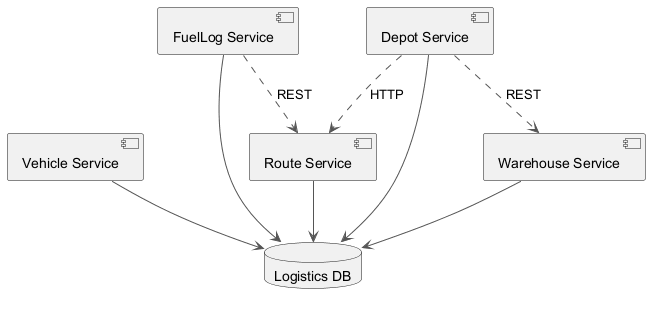

The diagram above was rendered by PlantUML. Its source (embedded in the PNG):
@startuml
skinparam monochrome true
skinparam ArrowColor #555555
component "Vehicle Service" as C_VehicleService
component "Route Service" as C_RouteService
component "Warehouse Service" as C_WarehouseService
component "FuelLog Service" as C_FuelLogService
component "Depot Service" as C_DepotService
database "Logistics DB" as DB_logistics
C_VehicleService --> DB_logistics
C_RouteService --> DB_logistics
C_WarehouseService --> DB_logistics
C_FuelLogService --> DB_logistics
C_DepotService --> DB_logistics
C_FuelLogService ..> C_RouteService : REST
C_DepotService ..> C_RouteService : HTTP
C_DepotService ..> C_WarehouseService : REST
@enduml